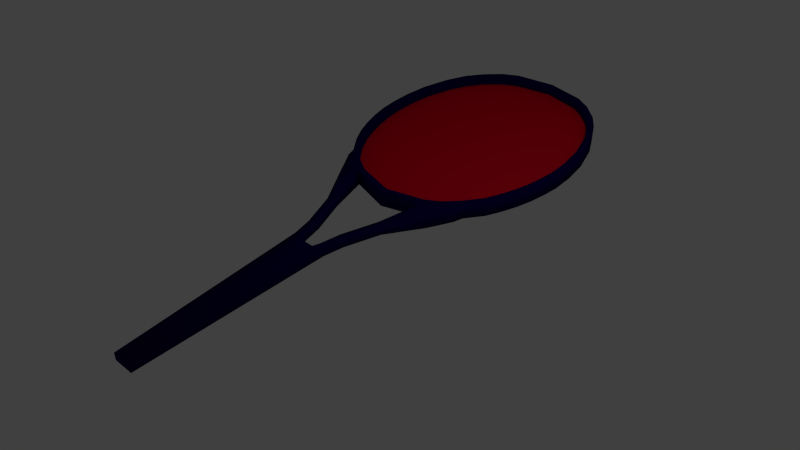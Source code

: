# Source: raquette.blend  (saved by Blender 2.74.0; exported with 4.5.12 LTS)
import bpy
from mathutils import Matrix  # noqa: F401  (used for matrix-valued properties, if any)

bpy.ops.wm.read_factory_settings(use_empty=True)
scene = bpy.context.scene
scene.name = 'Scene'

# ---- collections
col_collection_1 = bpy.data.collections.new('Collection 1'); scene.collection.children.link(col_collection_1)

# ---- materials (node trees are filled in below, after node groups)
mat_material = bpy.data.materials.new('Material')
mat_material.alpha_threshold = 0.0
mat_material.use_transparent_shadow = False
mat_material.diffuse_color = (0.8, 0.0, 0.01891, 1.0)
mat_material.roughness = 0.5
mat_material_002 = bpy.data.materials.new('Material.002')
mat_material_002.alpha_threshold = 0.0
mat_material_002.use_transparent_shadow = False
mat_material_002.diffuse_color = (0.003593, 0.0, 0.07324, 1.0)
mat_material_002.roughness = 0.5

# ---- material node trees

# ---- world
world_world = bpy.data.worlds.new('World'); scene.world = world_world
world_world.color = (0.05088, 0.05088, 0.05088)
world_world.use_sun_shadow = False
world_world.sun_shadow_jitter_overblur = 0.0
world_world.cycles.sampling_method = 'MANUAL'
world_world.cycles.sample_map_resolution = 256

# ---- cameras
cam_camera = bpy.data.cameras.new('Camera')
cam_camera.clip_end = 100.0
cam_camera.lens = 35.0
cam_camera.sensor_width = 32.0
cam_camera.sensor_height = 18.0
cam_camera.ortho_scale = 7.314
cam_camera.dof.focus_distance = 0.0
cam_camera.dof.aperture_fstop = 128.0

# ---- lights
light_lamp = bpy.data.lights.new('Lamp', 'POINT')
light_lamp.transmission_factor = 0.0
light_lamp.cutoff_distance = 30.0
light_lamp.energy = 100.0
light_lamp.shadow_buffer_clip_start = 1.001
light_lamp.shadow_soft_size = 0.1
light_lamp.shadow_maximum_resolution = 0.006
light_lamp.use_absolute_resolution = True
light_lamp.cycles.use_multiple_importance_sampling = False

# ---- meshes
me_mesh_000 = bpy.data.meshes.new('Mesh.000')
me_mesh_000.from_pydata([(-1.343, -0.663, 0.6142), (-1.543, 0.01696, 0.6142), (-1.445, -0.4722, 0.6142), (-1.171, -0.8594, 0.6087), (-0.9802, -0.9949, 0.6143), (-0.7272, -1.121, 0.6088), (-0.3714, -1.223, 0.6088), (-0.05968, -1.261, 0.6088), (0.2094, -1.262, 0.6088), (0.4164, -1.241, 0.6143), (0.6217, -1.201, 0.6143), (0.8203, -1.143, 0.6143), (1.009, -1.069, 0.6143), (1.181, -0.9786, 0.6088), (1.391, -0.8245, 0.6143), (1.555, -0.6503, 0.6088), (1.66, -0.476, 0.6088), (1.786, 1.159e-11, 0.6088), (-0.06477, -1.342, 0.6088), (0.2135, -1.344, 0.6088), (-1.41, -0.7098, 0.6143), (-1.523, -0.5021, 0.6143), (-1.226, -0.9201, 0.6088), (-0.3876, -1.303, 0.6088), (-1.611, 0.01429, 0.6143), (1.224, -1.048, 0.6088), (1.445, -0.8856, 0.6143), (0.4285, -1.321, 0.6143), (-1.022, -1.065, 0.6143), (-0.7568, -1.197, 0.6088), (1.62, -0.6997, 0.6088), (1.737, -0.5061, 0.6088), (1.042, -1.143, 0.6143), (0.6408, -1.28, 0.6143), (1.885, -1.162e-11, 0.6088), (0.8467, -1.22, 0.6143), (-1.343, -0.663, 0.4158), (-1.543, 0.01017, 0.4157), (-1.445, -0.4749, 0.4158), (-1.171, -0.8594, 0.4103), (-0.9804, -0.9949, 0.4158), (-0.7274, -1.121, 0.4103), (-0.3715, -1.223, 0.4103), (-0.05984, -1.261, 0.4103), (0.2093, -1.262, 0.4103), (0.4163, -1.241, 0.4158), (0.6215, -1.201, 0.4159), (0.8202, -1.143, 0.4159), (1.008, -1.069, 0.4159), (1.181, -0.9786, 0.4104), (1.39, -0.8245, 0.4159), (1.555, -0.6503, 0.4104), (1.66, -0.476, 0.4104), (1.785, 1.162e-11, 0.4103), (-0.06493, -1.342, 0.4103), (0.2133, -1.344, 0.4103), (-1.41, -0.7098, 0.4158), (-1.523, -0.5021, 0.4158), (-1.226, -0.9201, 0.4103), (-0.3878, -1.303, 0.4103), (-1.611, 0.009642, 0.4158), (1.224, -1.048, 0.4103), (1.445, -0.8856, 0.4158), (0.4283, -1.321, 0.4158), (-1.022, -1.065, 0.4158), (-0.757, -1.197, 0.4103), (1.62, -0.6997, 0.4103), (1.737, -0.5061, 0.4103), (1.042, -1.143, 0.4158), (0.6406, -1.28, 0.4158), (1.885, -1.159e-11, 0.4103), (0.8465, -1.22, 0.4158), (1.737, -0.7523, 0.6087), (1.853, -0.688, 0.6087), (1.562, -0.8526, 0.6142), (1.737, -0.7523, 0.4102), (1.853, -0.688, 0.4102), (1.562, -0.8526, 0.4157), (2.339, -0.4273, 0.5603), (2.279, -0.3333, 0.5604), (2.279, -0.3333, 0.4579), (2.339, -0.4273, 0.4578), (2.782, -0.2708, 0.56), (2.722, -0.1768, 0.5601), (2.722, -0.1768, 0.4576), (2.782, -0.2708, 0.4575), (3.032, -0.2209, 0.5598), (2.972, -0.1269, 0.5599), (2.972, -0.1269, 0.4574), (3.032, -0.2209, 0.4573), (-1.562, -0.2816, 0.6142), (-1.562, -0.2816, 0.4157), (3.18, -0.09799, 0.5597), (3.069, -0.09337, 0.5598), (3.068, -0.09344, 0.4573), (3.18, -0.09805, 0.4572), (3.072, -0.01137, 0.4572), (-1.343, 0.663, 0.6142), (-1.445, 0.4749, 0.6142), (-1.171, 0.8594, 0.6087), (-0.9802, 0.9949, 0.6143), (-0.7272, 1.121, 0.6088), (-0.3714, 1.223, 0.6088), (-0.05968, 1.261, 0.6088), (0.2094, 1.262, 0.6088), (0.4164, 1.241, 0.6143), (0.6217, 1.201, 0.6143), (0.8203, 1.143, 0.6143), (1.009, 1.069, 0.6143), (1.181, 0.9786, 0.6088), (1.391, 0.8245, 0.6143), (1.555, 0.6503, 0.6088), (1.66, 0.476, 0.6088), (-0.06477, 1.342, 0.6088), (0.2135, 1.344, 0.6088), (-1.41, 0.7098, 0.6143), (-1.523, 0.5021, 0.6143), (-1.226, 0.9201, 0.6088), (-0.3876, 1.303, 0.6088), (1.224, 1.048, 0.6088), (1.445, 0.8856, 0.6143), (0.4285, 1.321, 0.6143), (-1.022, 1.065, 0.6143), (-0.7568, 1.197, 0.6088), (1.62, 0.6997, 0.6088), (1.737, 0.5061, 0.6088), (1.042, 1.143, 0.6143), (0.6408, 1.28, 0.6143), (0.8467, 1.22, 0.6143), (-1.343, 0.663, 0.4158), (-1.445, 0.4954, 0.4158), (-1.171, 0.8594, 0.4103), (-0.9804, 0.9949, 0.4158), (-0.7274, 1.121, 0.4103), (-0.3715, 1.223, 0.4103), (-0.05984, 1.261, 0.4103), (0.2093, 1.262, 0.4103), (0.4163, 1.241, 0.4158), (0.6215, 1.201, 0.4159), (0.8202, 1.143, 0.4159), (1.008, 1.069, 0.4159), (1.181, 0.9786, 0.4104), (1.39, 0.8245, 0.4159), (1.555, 0.6503, 0.4104), (1.66, 0.476, 0.4104), (-0.06493, 1.342, 0.4103), (0.2133, 1.344, 0.4103), (-1.41, 0.7098, 0.4158), (-1.523, 0.5021, 0.4158), (-1.226, 0.9201, 0.4103), (-0.3878, 1.303, 0.4103), (1.224, 1.048, 0.4103), (1.445, 0.8856, 0.4158), (0.4283, 1.321, 0.4158), (-1.022, 1.065, 0.4158), (-0.757, 1.197, 0.4103), (1.62, 0.6997, 0.4103), (1.737, 0.5061, 0.4103), (1.042, 1.143, 0.4158), (0.6406, 1.28, 0.4158), (0.8465, 1.22, 0.4158), (1.737, 0.7523, 0.6087), (1.853, 0.688, 0.6087), (1.562, 0.8526, 0.6142), (1.737, 0.7523, 0.4102), (1.853, 0.688, 0.4102), (1.562, 0.8526, 0.4157), (2.339, 0.4273, 0.5603), (2.279, 0.3333, 0.5604), (2.279, 0.3333, 0.4579), (2.339, 0.4273, 0.4578), (2.782, 0.2708, 0.56), (2.722, 0.1768, 0.5601), (2.722, 0.1768, 0.4576), (2.782, 0.2708, 0.4575), (3.032, 0.2209, 0.5598), (2.972, 0.1269, 0.5599), (2.972, 0.1269, 0.4574), (3.032, 0.2209, 0.4573), (-1.562, 0.2816, 0.6142), (-1.562, 0.2816, 0.4157), (3.18, 0.09799, 0.5597), (3.069, 0.09337, 0.5598), (3.068, 0.09344, 0.4573), (3.18, 0.09805, 0.4572), (3.072, 0.01137, 0.4572), (5.428, -0.09805, 0.4562), (5.428, -0.09799, 0.5587), (5.428, 0.09805, 0.4562), (5.428, 0.09799, 0.5587), (5.428, 0.1245, 0.4562), (5.428, 0.1245, 0.5587), (5.428, -0.1251, 0.4563), (5.428, -0.125, 0.5588)], [(91, 90), (91, 37), (180, 179)], [(8, 19, 18, 7), (0, 20, 21, 2), (3, 22, 20, 0), (7, 18, 23, 6), (2, 21, 24, 1), (14, 26, 25, 13), (9, 27, 19, 8), (5, 29, 28, 4), (16, 31, 30, 15), (13, 25, 32, 12), (10, 33, 27, 9), (17, 34, 31, 16), (6, 23, 29, 5), (4, 28, 22, 3), (15, 30, 26, 14), (12, 32, 35, 11), (11, 35, 33, 10), (44, 43, 54, 55), (36, 38, 57, 56), (39, 36, 56, 58), (43, 42, 59, 54), (38, 37, 60, 57), (50, 49, 61, 62), (45, 44, 55, 63), (41, 40, 64, 65), (52, 51, 66, 67), (49, 48, 68, 61), (46, 45, 63, 69), (53, 52, 67, 70), (42, 41, 65, 59), (40, 39, 58, 64), (51, 50, 62, 66), (48, 47, 71, 68), (47, 46, 69, 71), (13, 12, 48, 49), (32, 25, 61, 68), (33, 35, 71, 69), (11, 10, 46, 47), (9, 8, 44, 45), (19, 27, 63, 55), (4, 3, 39, 40), (22, 28, 64, 58), (23, 18, 54, 59), (7, 6, 42, 43), (10, 9, 45, 46), (27, 33, 69, 63), (8, 7, 43, 44), (18, 19, 55, 54), (28, 29, 65, 64), (5, 4, 40, 41), (62, 26, 74, 77), (15, 14, 50, 51), (2, 1, 37, 38), (24, 21, 57, 60), (17, 16, 52, 53), (31, 34, 70, 67), (0, 2, 38, 36), (21, 20, 56, 57), (16, 15, 51, 52), (67, 76, 81, 80), (12, 11, 47, 48), (35, 32, 68, 71), (25, 26, 62, 61), (14, 13, 49, 50), (6, 5, 41, 42), (29, 23, 59, 65), (3, 0, 36, 39), (20, 22, 58, 56), (74, 72, 75, 77), (72, 73, 76, 75), (66, 62, 77, 75), (67, 66, 75, 76), (26, 30, 72, 74), (30, 31, 73, 72), (80, 81, 85, 84), (76, 73, 78, 81), (31, 67, 80, 79), (73, 31, 79, 78), (84, 85, 89, 88), (81, 78, 82, 85), (79, 80, 84, 83), (78, 79, 83, 82), (88, 89, 95, 94), (85, 82, 86, 89), (83, 84, 88, 87), (82, 83, 87, 86), (89, 86, 92, 95), (87, 88, 94, 93), (86, 87, 93, 92), (182, 93, 94, 183), (183, 94, 95, 184), (184, 95, 186, 188), (104, 103, 113, 114), (97, 98, 116, 115), (99, 97, 115, 117), (103, 102, 118, 113), (24, 60, 148, 116), (110, 109, 119, 120), (105, 104, 114, 121), (101, 100, 122, 123), (112, 111, 124, 125), (109, 108, 126, 119), (106, 105, 121, 127), (125, 157, 70, 34), (102, 101, 123, 118), (100, 99, 117, 122), (111, 110, 120, 124), (108, 107, 128, 126), (107, 106, 127, 128), (136, 146, 145, 135), (129, 147, 148, 130), (131, 149, 147, 129), (135, 145, 150, 134), (130, 148, 60, 37), (142, 152, 151, 141), (137, 153, 146, 136), (133, 155, 154, 132), (144, 157, 156, 143), (141, 151, 158, 140), (138, 159, 153, 137), (53, 70, 157, 144), (134, 150, 155, 133), (132, 154, 149, 131), (143, 156, 152, 142), (140, 158, 160, 139), (139, 160, 159, 138), (109, 141, 140, 108), (126, 158, 151, 119), (127, 159, 160, 128), (107, 139, 138, 106), (105, 137, 136, 104), (114, 146, 153, 121), (100, 132, 131, 99), (117, 149, 154, 122), (118, 150, 145, 113), (103, 135, 134, 102), (106, 138, 137, 105), (121, 153, 159, 127), (104, 136, 135, 103), (113, 145, 146, 114), (122, 154, 155, 123), (101, 133, 132, 100), (152, 166, 163, 120), (111, 143, 142, 110), (17, 112, 125, 34), (17, 53, 144, 112), (97, 129, 130, 98), (116, 148, 147, 115), (112, 144, 143, 111), (157, 169, 170, 165), (108, 140, 139, 107), (128, 160, 158, 126), (119, 151, 152, 120), (110, 142, 141, 109), (102, 134, 133, 101), (123, 155, 150, 118), (99, 131, 129, 97), (115, 147, 149, 117), (163, 166, 164, 161), (161, 164, 165, 162), (156, 164, 166, 152), (157, 165, 164, 156), (120, 163, 161, 124), (124, 161, 162, 125), (169, 173, 174, 170), (165, 170, 167, 162), (125, 168, 169, 157), (162, 167, 168, 125), (173, 177, 178, 174), (170, 174, 171, 167), (168, 172, 173, 169), (167, 171, 172, 168), (177, 183, 184, 178), (174, 178, 175, 171), (172, 176, 177, 173), (171, 175, 176, 172), (178, 184, 181, 175), (176, 182, 183, 177), (175, 181, 182, 176), (181, 92, 93, 182), (98, 1, 24, 116), (98, 130, 37, 1), (188, 186, 187, 189), (92, 181, 189, 187), (188, 189, 191, 190), (187, 186, 192, 193), (92, 187, 193, 86), (189, 181, 175, 191), (186, 95, 89, 192), (89, 86, 193, 192), (184, 188, 190, 178), (175, 178, 190, 191)])
me_mesh_000.polygons.foreach_set('use_smooth', [True] * 192)
me_mesh_000.materials.append(mat_material_002)
me_mesh_000.materials.append(None)
me_mesh_000.use_remesh_preserve_volume = False
me_mesh_000.use_remesh_preserve_attributes = False
me_mesh_000.use_mirror_vertex_groups = False
me_mesh_000.update()

# ---- curves / text
cu_beziercircle = bpy.data.curves.new('BezierCircle', 'CURVE')
cu_beziercircle.dimensions = '2D'
_sp = cu_beziercircle.splines.new('BEZIER'); _sp.bezier_points.add(3)
_sp.bezier_points.foreach_set('co', [-1.059, 0.0, 0.0, 0.0, 1.294, 0.0, 1.059, 0.0, 0.0, 0.0, -1.471, 0.0])
_sp.bezier_points.foreach_set('handle_left', [-1.081, -0.7071, 0.0, -0.6528, 1.294, 0.0, 1.039, 0.6525, 0.0, 0.7075, -1.471, 0.0])
_sp.bezier_points.foreach_set('handle_right', [-1.039, 0.6525, 0.0, 0.6528, 1.294, 0.0, 1.081, -0.7071, 0.0, -0.7075, -1.471, 0.0])
for _p, _l, _r in zip(_sp.bezier_points, ['AUTO', 'AUTO', 'AUTO', 'AUTO'], ['AUTO', 'AUTO', 'AUTO', 'AUTO']): _p.handle_left_type = _l; _p.handle_right_type = _r
_sp.order_u = 0
_sp.order_v = 0
_sp.use_cyclic_u = True
_sp = cu_beziercircle.splines.new('BEZIER'); _sp.bezier_points.add(2)
_sp.bezier_points.foreach_set('co', [1.059, 0.0, 0.0, 1.059, 0.0, 0.0, 1.059, 0.0, 0.0])
_sp.bezier_points.foreach_set('handle_left', [1.039, 0.6525, 0.0, 1.059, 0.0, 0.0, 1.039, 0.6525, 0.0])
_sp.bezier_points.foreach_set('handle_right', [1.081, -0.7071, 0.0, 1.059, 0.0, 0.0, 1.081, -0.7071, 0.0])
for _p, _l, _r in zip(_sp.bezier_points, ['AUTO', 'AUTO', 'AUTO'], ['AUTO', 'AUTO', 'AUTO']): _p.handle_left_type = _l; _p.handle_right_type = _r
_sp.order_u = 0
_sp.order_v = 0
cu_beziercircle.materials.append(mat_material)
cu_beziercircle.use_path = True
cu_beziercircle.use_path_clamp = True
cu_beziercircle.bevel_resolution = 0
cu_beziercircle.fill_mode = 'BOTH'

# ---- objects
ob_beziercircle = bpy.data.objects.new('BezierCircle', cu_beziercircle)
ob_framee = bpy.data.objects.new('Framee', me_mesh_000)
ob_lamp = bpy.data.objects.new('Lamp', light_lamp)
ob_camera = bpy.data.objects.new('Camera', cam_camera)

# ---- transforms, parenting, visibility, modifiers, constraints
ob_beziercircle.location = (-0.07934, 2.64, 0.7354)
ob_beziercircle.scale = (1.7, 1.7, 1.7)
ob_beziercircle.lineart.crease_threshold = 0.0
ob_framee.location = (-0.08047, 2.652, 0.06314)
ob_framee.rotation_euler = (0.0, 0.0, 4.716)
ob_framee.scale = (1.379, 1.379, 1.379)
ob_framee.show_wire = True
ob_framee.lineart.crease_threshold = 0.0
ob_lamp.location = (4.076, 1.005, 5.904)
ob_lamp.rotation_euler = (0.6503, 0.05522, 1.866)
ob_lamp.lock_rotations_4d = False
ob_lamp.empty_display_type = 'ARROWS'
ob_lamp.color = (0.0, 0.0, 0.0, 0.0)
ob_lamp.lineart.crease_threshold = 0.0
ob_camera.location = (8.045, -8.2, 9.034)
ob_camera.rotation_euler = (0.9203, 0.009676, 0.7431)
ob_camera.lock_rotations_4d = False
ob_camera.empty_display_type = 'ARROWS'
ob_camera.color = (0.0, 0.0, 0.0, 0.0)
ob_camera.display_type = 'WIRE'
ob_camera.lineart.crease_threshold = 0.0

# ---- collection membership
col_collection_1.objects.link(ob_beziercircle)
col_collection_1.objects.link(ob_framee)
col_collection_1.objects.link(ob_lamp)
col_collection_1.objects.link(ob_camera)

# ---- scene / render settings (as saved in the file)
scene.camera = ob_camera
scene.frame_start = 1; scene.frame_end = 250; scene.frame_set(1)
scene.render.engine = 'BLENDER_EEVEE_NEXT'
scene.render.resolution_percentage = 50
scene.render.dither_intensity = 0.0
scene.cycles.use_denoising = False
scene.cycles.samples = 10
scene.cycles.sampling_pattern = 'TABULATED_SOBOL'
scene.cycles.light_sampling_threshold = 0.0
scene.cycles.use_adaptive_sampling = False
scene.cycles.use_light_tree = False
scene.cycles.blur_glossy = 0.0
scene.cycles.pixel_filter_type = 'GAUSSIAN'
scene.cycles.sample_clamp_indirect = 0.0
scene.view_settings.view_transform = 'Standard'
bpy.context.view_layer.update()
